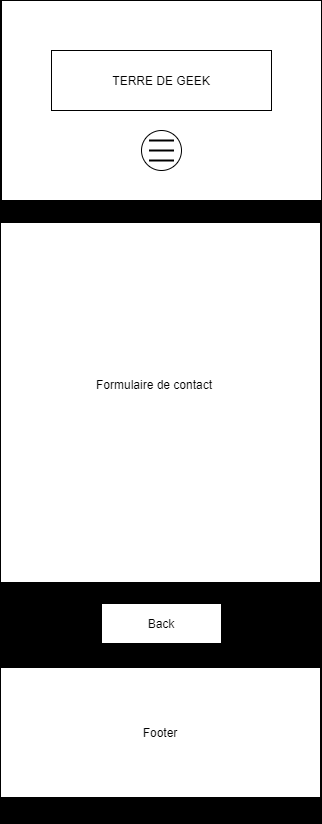

The diagram above was exported from draw.io. Its source (the exported page's mxGraphModel, read from the mxfile embedded in the PNG):
<mxGraphModel dx="1422" dy="743" grid="0" gridSize="10" guides="1" tooltips="1" connect="1" arrows="1" fold="1" page="1" pageScale="1" pageWidth="350" pageHeight="500" background="#000000" math="0" shadow="0">
  <root>
    <mxCell id="0" />
    <mxCell id="1" parent="0" />
    <mxCell id="pTcnYxVmR45CK-tyX-N5-2" value="" style="rounded=0;whiteSpace=wrap;html=1;" parent="1" vertex="1">
      <mxGeometry x="16" y="22" width="320" height="200" as="geometry" />
    </mxCell>
    <mxCell id="pTcnYxVmR45CK-tyX-N5-3" value="" style="rounded=0;whiteSpace=wrap;html=1;fillColor=#000000;" parent="1" vertex="1">
      <mxGeometry x="16" y="222" width="320" height="623" as="geometry" />
    </mxCell>
    <mxCell id="pTcnYxVmR45CK-tyX-N5-4" value="TERRE DE GEEK" style="rounded=0;whiteSpace=wrap;html=1;" parent="1" vertex="1">
      <mxGeometry x="66" y="72" width="220" height="60" as="geometry" />
    </mxCell>
    <mxCell id="pTcnYxVmR45CK-tyX-N5-10" value="" style="group" parent="1" vertex="1" connectable="0">
      <mxGeometry x="156" y="152" width="40" height="40" as="geometry" />
    </mxCell>
    <mxCell id="pTcnYxVmR45CK-tyX-N5-5" value="" style="ellipse;whiteSpace=wrap;html=1;aspect=fixed;" parent="pTcnYxVmR45CK-tyX-N5-10" vertex="1">
      <mxGeometry width="40" height="40" as="geometry" />
    </mxCell>
    <mxCell id="pTcnYxVmR45CK-tyX-N5-6" value="" style="line;strokeWidth=2;html=1;" parent="pTcnYxVmR45CK-tyX-N5-10" vertex="1">
      <mxGeometry x="7.5" y="5" width="25" height="10" as="geometry" />
    </mxCell>
    <mxCell id="pTcnYxVmR45CK-tyX-N5-8" value="" style="line;strokeWidth=2;html=1;" parent="pTcnYxVmR45CK-tyX-N5-10" vertex="1">
      <mxGeometry x="7.5" y="15" width="25" height="10" as="geometry" />
    </mxCell>
    <mxCell id="pTcnYxVmR45CK-tyX-N5-9" value="" style="line;strokeWidth=2;html=1;" parent="pTcnYxVmR45CK-tyX-N5-10" vertex="1">
      <mxGeometry x="7.5" y="25" width="25" height="10" as="geometry" />
    </mxCell>
    <mxCell id="pTcnYxVmR45CK-tyX-N5-36" value="Footer" style="rounded=0;whiteSpace=wrap;html=1;fillColor=#FFFFFF;" parent="1" vertex="1">
      <mxGeometry x="15" y="689" width="320" height="130" as="geometry" />
    </mxCell>
    <mxCell id="pTcnYxVmR45CK-tyX-N5-20" value="" style="rounded=0;whiteSpace=wrap;html=1;" parent="1" vertex="1">
      <mxGeometry x="15" y="244" width="320" height="360" as="geometry" />
    </mxCell>
    <mxCell id="pTcnYxVmR45CK-tyX-N5-18" value="Back" style="rounded=0;whiteSpace=wrap;html=1;" parent="1" vertex="1">
      <mxGeometry x="116" y="625" width="120" height="40" as="geometry" />
    </mxCell>
    <mxCell id="pTcnYxVmR45CK-tyX-N5-21" value="Formulaire de contact" style="text;html=1;strokeColor=none;fillColor=none;align=center;verticalAlign=middle;whiteSpace=wrap;rounded=0;" parent="1" vertex="1">
      <mxGeometry x="64" y="391" width="210" height="30" as="geometry" />
    </mxCell>
  </root>
</mxGraphModel>